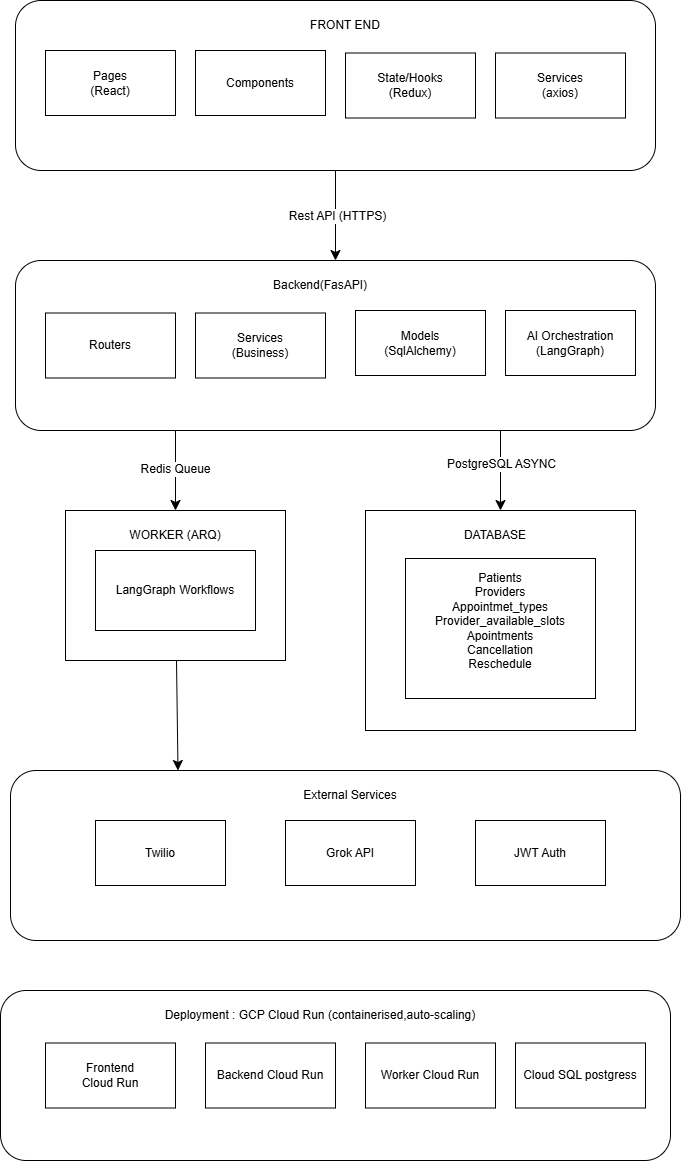

The diagram above was exported from draw.io. Its source (the exported page's mxGraphModel, read from the mxfile embedded in the PNG):
<mxGraphModel dx="2273" dy="593" grid="1" gridSize="10" guides="1" tooltips="1" connect="1" arrows="1" fold="1" page="1" pageScale="1" pageWidth="850" pageHeight="1100" math="0" shadow="0">
  <root>
    <mxCell id="0" />
    <mxCell id="1" parent="0" />
    <mxCell id="52s1F4sbPdBErhipvRgJ-39" edge="1" parent="1" source="52s1F4sbPdBErhipvRgJ-2" style="edgeStyle=none;curved=1;rounded=0;orthogonalLoop=1;jettySize=auto;html=1;entryX=0.5;entryY=0;entryDx=0;entryDy=0;fontSize=12;startSize=8;endSize=8;" target="52s1F4sbPdBErhipvRgJ-8">
      <mxGeometry relative="1" as="geometry" />
    </mxCell>
    <mxCell id="52s1F4sbPdBErhipvRgJ-40" connectable="0" parent="52s1F4sbPdBErhipvRgJ-39" style="edgeLabel;html=1;align=center;verticalAlign=middle;resizable=0;points=[];fontSize=12;" value="Rest API (HTTPS)" vertex="1">
      <mxGeometry relative="1" x="0.0198" y="1" as="geometry">
        <mxPoint as="offset" />
      </mxGeometry>
    </mxCell>
    <mxCell id="52s1F4sbPdBErhipvRgJ-2" parent="1" style="rounded=1;whiteSpace=wrap;html=1;" value="" vertex="1">
      <mxGeometry height="170" width="640" x="-320" y="170" as="geometry" />
    </mxCell>
    <mxCell id="52s1F4sbPdBErhipvRgJ-3" parent="1" style="rounded=0;whiteSpace=wrap;html=1;" value="Pages&lt;div&gt;(React)&lt;/div&gt;" vertex="1">
      <mxGeometry height="65" width="130" x="-290" y="220" as="geometry" />
    </mxCell>
    <mxCell id="52s1F4sbPdBErhipvRgJ-4" parent="1" style="rounded=0;whiteSpace=wrap;html=1;" value="Components" vertex="1">
      <mxGeometry height="65" width="130" x="-140" y="220" as="geometry" />
    </mxCell>
    <mxCell id="52s1F4sbPdBErhipvRgJ-5" parent="1" style="rounded=0;whiteSpace=wrap;html=1;" value="&lt;div&gt;State/Hooks&lt;/div&gt;&lt;div&gt;(Redux)&lt;/div&gt;" vertex="1">
      <mxGeometry height="65" width="130" x="10" y="222.5" as="geometry" />
    </mxCell>
    <mxCell id="52s1F4sbPdBErhipvRgJ-6" parent="1" style="rounded=0;whiteSpace=wrap;html=1;" value="&lt;div&gt;Services&lt;/div&gt;&lt;div&gt;(axios)&lt;/div&gt;" vertex="1">
      <mxGeometry height="65" width="130" x="160" y="222.5" as="geometry" />
    </mxCell>
    <mxCell id="52s1F4sbPdBErhipvRgJ-7" parent="1" style="text;html=1;whiteSpace=wrap;strokeColor=none;fillColor=none;align=center;verticalAlign=middle;rounded=0;" value="FRONT END" vertex="1">
      <mxGeometry height="30" width="100" x="-40" y="180" as="geometry" />
    </mxCell>
    <mxCell id="52s1F4sbPdBErhipvRgJ-20" edge="1" parent="1" source="52s1F4sbPdBErhipvRgJ-8" style="edgeStyle=none;curved=1;rounded=0;orthogonalLoop=1;jettySize=auto;html=1;exitX=0.25;exitY=1;exitDx=0;exitDy=0;entryX=0.5;entryY=0;entryDx=0;entryDy=0;fontSize=12;startSize=8;endSize=8;" target="52s1F4sbPdBErhipvRgJ-14">
      <mxGeometry relative="1" as="geometry" />
    </mxCell>
    <mxCell id="52s1F4sbPdBErhipvRgJ-25" connectable="0" parent="52s1F4sbPdBErhipvRgJ-20" style="edgeLabel;html=1;align=center;verticalAlign=middle;resizable=0;points=[];fontSize=12;" value="Redis Queue" vertex="1">
      <mxGeometry relative="1" x="-0.0333" y="-1" as="geometry">
        <mxPoint as="offset" />
      </mxGeometry>
    </mxCell>
    <mxCell id="52s1F4sbPdBErhipvRgJ-21" edge="1" parent="1" style="edgeStyle=none;curved=1;rounded=0;orthogonalLoop=1;jettySize=auto;html=1;fontSize=12;startSize=8;endSize=8;entryX=0.5;entryY=0;entryDx=0;entryDy=0;" target="52s1F4sbPdBErhipvRgJ-17">
      <mxGeometry relative="1" as="geometry">
        <mxPoint x="165" y="590" as="sourcePoint" />
      </mxGeometry>
    </mxCell>
    <mxCell id="52s1F4sbPdBErhipvRgJ-26" connectable="0" parent="52s1F4sbPdBErhipvRgJ-21" style="edgeLabel;html=1;align=center;verticalAlign=middle;resizable=0;points=[];fontSize=12;" value="PostgreSQL ASYNC" vertex="1">
      <mxGeometry relative="1" x="-0.0335" as="geometry">
        <mxPoint as="offset" />
      </mxGeometry>
    </mxCell>
    <mxCell id="52s1F4sbPdBErhipvRgJ-8" parent="1" style="rounded=1;whiteSpace=wrap;html=1;" value="" vertex="1">
      <mxGeometry height="170" width="640" x="-320" y="430" as="geometry" />
    </mxCell>
    <mxCell id="52s1F4sbPdBErhipvRgJ-9" parent="1" style="rounded=0;whiteSpace=wrap;html=1;" value="&lt;div&gt;Routers&lt;/div&gt;" vertex="1">
      <mxGeometry height="65" width="130" x="-290" y="482.5" as="geometry" />
    </mxCell>
    <mxCell id="52s1F4sbPdBErhipvRgJ-10" parent="1" style="rounded=0;whiteSpace=wrap;html=1;" value="&lt;div&gt;Services&lt;/div&gt;&lt;div&gt;(Business)&lt;/div&gt;" vertex="1">
      <mxGeometry height="65" width="130" x="-140" y="482.5" as="geometry" />
    </mxCell>
    <mxCell id="52s1F4sbPdBErhipvRgJ-11" parent="1" style="rounded=0;whiteSpace=wrap;html=1;" value="&lt;div&gt;Models&lt;/div&gt;&lt;div&gt;(SqlAlchemy)&lt;/div&gt;" vertex="1">
      <mxGeometry height="65" width="130" x="20" y="480" as="geometry" />
    </mxCell>
    <mxCell id="52s1F4sbPdBErhipvRgJ-12" parent="1" style="rounded=0;whiteSpace=wrap;html=1;" value="&lt;div&gt;AI Orchestration&lt;/div&gt;&lt;div&gt;(LangGraph)&lt;/div&gt;" vertex="1">
      <mxGeometry height="65" width="130" x="170" y="480" as="geometry" />
    </mxCell>
    <mxCell id="52s1F4sbPdBErhipvRgJ-32" edge="1" parent="1" source="52s1F4sbPdBErhipvRgJ-14" style="edgeStyle=none;curved=1;rounded=0;orthogonalLoop=1;jettySize=auto;html=1;fontSize=12;startSize=8;endSize=8;entryX=0.25;entryY=0;entryDx=0;entryDy=0;" target="52s1F4sbPdBErhipvRgJ-23" value="">
      <mxGeometry relative="1" as="geometry" />
    </mxCell>
    <mxCell id="52s1F4sbPdBErhipvRgJ-14" parent="1" style="rounded=0;whiteSpace=wrap;html=1;" value="" vertex="1">
      <mxGeometry height="150" width="220" x="-270" y="680" as="geometry" />
    </mxCell>
    <mxCell id="52s1F4sbPdBErhipvRgJ-15" parent="1" style="rounded=0;whiteSpace=wrap;html=1;" value="LangGraph Workflows" vertex="1">
      <mxGeometry height="80" width="160" x="-240" y="720" as="geometry" />
    </mxCell>
    <mxCell id="52s1F4sbPdBErhipvRgJ-16" parent="1" style="text;html=1;whiteSpace=wrap;strokeColor=none;fillColor=none;align=center;verticalAlign=middle;rounded=0;" value="WORKER (ARQ)" vertex="1">
      <mxGeometry height="30" width="110" x="-215" y="690" as="geometry" />
    </mxCell>
    <mxCell id="52s1F4sbPdBErhipvRgJ-17" parent="1" style="rounded=0;whiteSpace=wrap;html=1;" value="" vertex="1">
      <mxGeometry height="220" width="270" x="30" y="680" as="geometry" />
    </mxCell>
    <mxCell id="52s1F4sbPdBErhipvRgJ-18" parent="1" style="rounded=0;whiteSpace=wrap;html=1;" value="&lt;div&gt;Patients&lt;/div&gt;&lt;div&gt;Providers&lt;/div&gt;&lt;div&gt;Appointmet_types&lt;/div&gt;&lt;div&gt;Provider_available_slots&lt;/div&gt;&lt;div&gt;Apointments&lt;br&gt;&lt;div&gt;Cancellation&lt;/div&gt;&lt;div&gt;Reschedule&lt;br&gt;&lt;div&gt;&lt;br&gt;&lt;/div&gt;&lt;/div&gt;&lt;/div&gt;" vertex="1">
      <mxGeometry height="140" width="190" x="70" y="728" as="geometry" />
    </mxCell>
    <mxCell id="52s1F4sbPdBErhipvRgJ-19" parent="1" style="text;html=1;whiteSpace=wrap;strokeColor=none;fillColor=none;align=center;verticalAlign=middle;rounded=0;" value="DATABASE" vertex="1">
      <mxGeometry height="30" width="60" x="130" y="690" as="geometry" />
    </mxCell>
    <mxCell id="52s1F4sbPdBErhipvRgJ-23" parent="1" style="rounded=1;whiteSpace=wrap;html=1;" value="" vertex="1">
      <mxGeometry height="170" width="670" x="-325" y="940" as="geometry" />
    </mxCell>
    <mxCell id="52s1F4sbPdBErhipvRgJ-28" parent="1" style="rounded=0;whiteSpace=wrap;html=1;" value="Twilio" vertex="1">
      <mxGeometry height="65" width="130" x="-240" y="990" as="geometry" />
    </mxCell>
    <mxCell id="52s1F4sbPdBErhipvRgJ-29" parent="1" style="rounded=0;whiteSpace=wrap;html=1;" value="JWT Auth" vertex="1">
      <mxGeometry height="65" width="130" x="140" y="990" as="geometry" />
    </mxCell>
    <mxCell id="52s1F4sbPdBErhipvRgJ-30" parent="1" style="rounded=0;whiteSpace=wrap;html=1;" value="Grok API" vertex="1">
      <mxGeometry height="65" width="130" x="-50" y="990" as="geometry" />
    </mxCell>
    <mxCell id="52s1F4sbPdBErhipvRgJ-31" parent="1" style="text;html=1;whiteSpace=wrap;strokeColor=none;fillColor=none;align=center;verticalAlign=middle;rounded=0;" value="External Services" vertex="1">
      <mxGeometry height="30" width="110" x="-40" y="950" as="geometry" />
    </mxCell>
    <mxCell id="52s1F4sbPdBErhipvRgJ-33" parent="1" style="rounded=1;whiteSpace=wrap;html=1;" value="" vertex="1">
      <mxGeometry height="170" width="670" x="-335" y="1160" as="geometry" />
    </mxCell>
    <mxCell id="52s1F4sbPdBErhipvRgJ-34" parent="1" style="rounded=0;whiteSpace=wrap;html=1;" value="Frontend&lt;div&gt;Cloud Run&lt;/div&gt;" vertex="1">
      <mxGeometry height="65" width="130" x="-290" y="1212.5" as="geometry" />
    </mxCell>
    <mxCell id="52s1F4sbPdBErhipvRgJ-35" parent="1" style="rounded=0;whiteSpace=wrap;html=1;" value="Backend Cloud Run" vertex="1">
      <mxGeometry height="65" width="130" x="-130" y="1212.5" as="geometry" />
    </mxCell>
    <mxCell id="52s1F4sbPdBErhipvRgJ-36" parent="1" style="rounded=0;whiteSpace=wrap;html=1;" value="Worker Cloud Run" vertex="1">
      <mxGeometry height="65" width="130" x="30" y="1212.5" as="geometry" />
    </mxCell>
    <mxCell id="52s1F4sbPdBErhipvRgJ-37" parent="1" style="rounded=0;whiteSpace=wrap;html=1;" value="Cloud SQL postgress" vertex="1">
      <mxGeometry height="65" width="130" x="180" y="1212.5" as="geometry" />
    </mxCell>
    <mxCell id="52s1F4sbPdBErhipvRgJ-38" parent="1" style="text;html=1;whiteSpace=wrap;strokeColor=none;fillColor=none;align=center;verticalAlign=middle;rounded=0;" value="Deployment : GCP Cloud Run (containerised,auto-scaling)" vertex="1">
      <mxGeometry height="30" width="420" x="-225" y="1170" as="geometry" />
    </mxCell>
    <mxCell id="abaIXjRd7w5k59-d9KAU-1" parent="1" style="text;html=1;whiteSpace=wrap;strokeColor=none;fillColor=none;align=center;verticalAlign=middle;rounded=0;" value="Backend(FasAPI)" vertex="1">
      <mxGeometry height="30" width="60" x="-45" y="440" as="geometry" />
    </mxCell>
  </root>
</mxGraphModel>